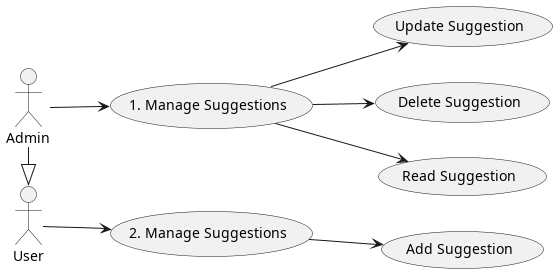

The diagram above was rendered by PlantUML. Its source (embedded in the PNG):
@startuml suggestionManagement

left to right direction

actor User
actor Admin

Admin -|> User

Admin --> (1. Manage Suggestions)
User --> (2. Manage Suggestions)
(2. Manage Suggestions) --> (Add Suggestion)
(1. Manage Suggestions) --> (Update Suggestion)
(1. Manage Suggestions) --> (Delete Suggestion)
(1. Manage Suggestions) --> (Read Suggestion)
@enduml